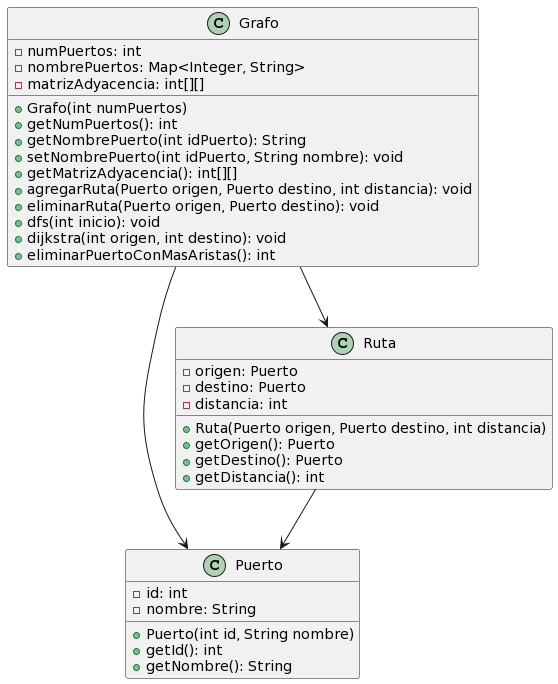

The diagram above was rendered by PlantUML. Its source (embedded in the PNG):
@startuml
class Puerto {
    -id: int
    -nombre: String

    +Puerto(int id, String nombre)
    +getId(): int
    +getNombre(): String
}

class Ruta {
    -origen: Puerto
    -destino: Puerto
    -distancia: int

    +Ruta(Puerto origen, Puerto destino, int distancia)
    +getOrigen(): Puerto
    +getDestino(): Puerto
    +getDistancia(): int
}

class Grafo {
    -numPuertos: int
    -nombrePuertos: Map<Integer, String>
    -matrizAdyacencia: int[][]

    +Grafo(int numPuertos)
    +getNumPuertos(): int
    +getNombrePuerto(int idPuerto): String
    +setNombrePuerto(int idPuerto, String nombre): void
    +getMatrizAdyacencia(): int[][]
    +agregarRuta(Puerto origen, Puerto destino, int distancia): void
    +eliminarRuta(Puerto origen, Puerto destino): void
    +dfs(int inicio): void
    +dijkstra(int origen, int destino): void
    +eliminarPuertoConMasAristas(): int
}


Ruta --> Puerto
Grafo --> Puerto
Grafo --> Ruta
@enduml